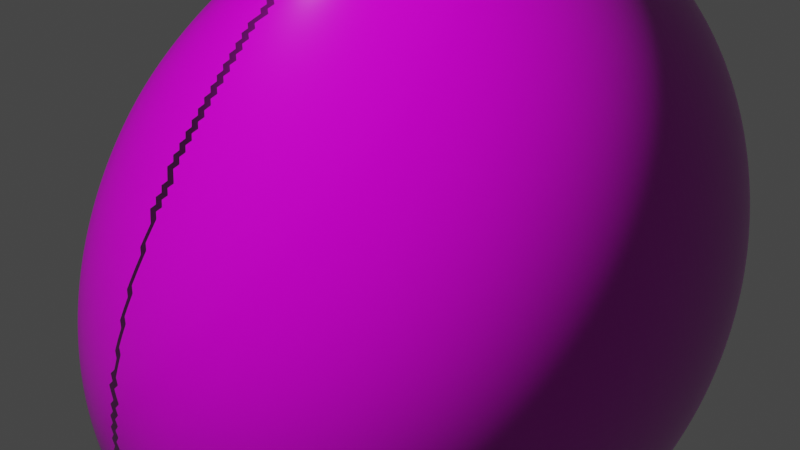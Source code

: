 # Source: rock1.blend  (saved by Blender 2.92.15; exported with 4.5.12 LTS)
import bpy
from mathutils import Matrix  # noqa: F401  (used for matrix-valued properties, if any)

bpy.ops.wm.read_factory_settings(use_empty=True)
scene = bpy.context.scene
scene.name = 'Scene'

# ---- collections
col_collection = bpy.data.collections.new('Collection'); scene.collection.children.link(col_collection)

# ---- images (referenced by path relative to the original .blend; pixels are not part of the script)
import os
ASSET_DIR = os.environ.get("B2B_ASSET_DIR", "")  # directory of the original .blend (textures are referenced by path, not embedded)
HERE = os.path.dirname(os.path.abspath(__file__))  # packed textures are extracted next to this script under _unpacked/

def load_image(name, relpath, width, height, colorspace="sRGB"):
    """Load a texture the original file referenced (path relative to the .blend, or extracted next to this script)."""
    p = next((c for c in (os.path.join(HERE, relpath), os.path.join(ASSET_DIR, relpath)) if relpath and os.path.exists(c)), "")
    if p:
        img = bpy.data.images.load(p, check_existing=True)
        img.name = name
    else:  # same state as the original file: an image datablock whose file is absent (Cycles renders it pink)
        img = bpy.data.images.new(name, width, height)
        img.source = "FILE"
        img.filepath = "//" + (relpath or name)
    img.colorspace_settings.name = colorspace
    return img
img_rock007_1k_displacement_jpg = load_image('Rock007_1K_Displacement.jpg', 'Rock007_1K_Displacement.jpg', 1024, 1024, 'Non-Color')
img_rock007_1k_color_jpg = load_image('Rock007_1K_Color.jpg', 'Rock007_1K_Color.jpg', 1024, 1024, 'sRGB')
img_rock007_1k_roughness_jpg = load_image('Rock007_1K_Roughness.jpg', 'Rock007_1K_Roughness.jpg', 1024, 1024, 'Non-Color')
img_rock007_1k_normal_jpg = load_image('Rock007_1K_Normal.jpg', 'Rock007_1K_Normal.jpg', 1024, 1024, 'Non-Color')

# ---- materials (node trees are filled in below, after node groups)
mat_rock_texture = bpy.data.materials.new('rock texture')
mat_rock_texture.use_transparent_shadow = False

# ---- node groups
ng_auto_smooth = bpy.data.node_groups.new('Auto Smooth', 'GeometryNodeTree')
_s = ng_auto_smooth.interface.new_socket(name='Geometry', in_out='OUTPUT', socket_type='NodeSocketGeometry')
_s = ng_auto_smooth.interface.new_socket(name='Geometry', in_out='INPUT', socket_type='NodeSocketGeometry')
_s = ng_auto_smooth.interface.new_socket(name='Angle', in_out='INPUT', socket_type='NodeSocketFloat')
_s.subtype = 'ANGLE'
_s.min_value = 0.0
_s.max_value = 3.142
ng_auto_smooth.is_modifier = True
_N = ng_auto_smooth.nodes; _L = ng_auto_smooth.links
n0 = _N.new('NodeGroupOutput'); n0.name = 'Group Output'; n0.location = (480, -100)
n1 = _N.new('NodeGroupInput'); n1.name = 'Group Input'; n1.location = (-420, -300)
n2 = _N.new('NodeGroupInput'); n2.name = 'Group Input.001'; n2.location = (-60, -100)
n3 = _N.new('GeometryNodeSetShadeSmooth'); n3.name = 'Set Shade Smooth'; n3.location = (120, -100)
n3.domain = 'EDGE'
n4 = _N.new('GeometryNodeSetShadeSmooth'); n4.name = 'Set Shade Smooth.001'; n4.location = (300, -100)
n5 = _N.new('GeometryNodeInputMeshEdgeAngle'); n5.name = 'Edge Angle'; n5.location = (-420, -220)
n6 = _N.new('GeometryNodeInputEdgeSmooth'); n6.name = 'Is Edge Smooth'; n6.location = (-60, -160)
n7 = _N.new('GeometryNodeInputShadeSmooth'); n7.name = 'Is Face Smooth'; n7.location = (-240, -340)
n8 = _N.new('FunctionNodeBooleanMath'); n8.name = 'Boolean Math'; n8.location = (-60, -220)
n9 = _N.new('FunctionNodeCompare'); n9.name = 'Compare'; n9.location = (-240, -180)
n9.operation = 'LESS_EQUAL'
_L.new(n5.outputs[0], n9.inputs[0])
_L.new(n4.outputs[0], n0.inputs[0])
_L.new(n1.outputs[1], n9.inputs[1])
_L.new(n9.outputs[0], n8.inputs[0])
_L.new(n7.outputs[0], n8.inputs[1])
_L.new(n2.outputs[0], n3.inputs[0])
_L.new(n6.outputs[0], n3.inputs[1])
_L.new(n3.outputs[0], n4.inputs[0])
_L.new(n8.outputs[0], n3.inputs[2])
n0.is_active_output = True

# ---- material node trees
mat_rock_texture.use_nodes = True; mat_rock_texture.node_tree.nodes.clear()
_N = mat_rock_texture.node_tree.nodes; _L = mat_rock_texture.node_tree.links
n0 = _N.new('NodeFrame'); n0.name = 'Frame'; n0.location = (-1328, 319)
n0.label = 'Mapping'
n0.width = 400
n1 = _N.new('NodeFrame'); n1.name = 'Frame.001'; n1.location = (-686, 519)
n1.label = 'Textures'
n1.width = 358
n2 = _N.new('ShaderNodeOutputMaterial'); n2.name = 'Material Output'; n2.location = (300, 300)
n3 = _N.new('ShaderNodeTexImage'); n3.name = 'Image Texture'; n3.location = (88, -870)
n3.label = 'Displacement'
n3.image = img_rock007_1k_displacement_jpg
n4 = _N.new('ShaderNodeDisplacement'); n4.name = 'Displacement'; n4.location = (-48, -271)
n4.inputs[2].default_value = 1.0
n5 = _N.new('ShaderNodeTexImage'); n5.name = 'Image Texture.001'; n5.location = (88, -30)
n5.label = 'Base Color'
n5.image = img_rock007_1k_color_jpg
n6 = _N.new('ShaderNodeTexImage'); n6.name = 'Image Texture.002'; n6.location = (88, -310)
n6.label = 'Roughness'
n6.image = img_rock007_1k_roughness_jpg
n7 = _N.new('ShaderNodeTexImage'); n7.name = 'Image Texture.003'; n7.location = (88, -590)
n7.label = 'Normal'
n7.image = img_rock007_1k_normal_jpg
n8 = _N.new('ShaderNodeNormalMap'); n8.name = 'Normal Map'; n8.location = (-298, -71)
n9 = _N.new('ShaderNodeMapping'); n9.name = 'Mapping'; n9.location = (230, -30)
n10 = _N.new('NodeReroute'); n10.name = 'Reroute'; n10.location = (38, -584)
n10.width = 16
n10.socket_idname = 'NodeSocketVector'
n11 = _N.new('ShaderNodeTexCoord'); n11.name = 'Texture Coordinate'; n11.location = (30, -30)
n12 = _N.new('ShaderNodeBsdfPrincipled'); n12.name = 'Principled BSDF'; n12.location = (-48, 289)
n12.distribution = 'GGX'
n12.subsurface_method = 'BURLEY'
n12.inputs[3].default_value = 1.45
n12.inputs[27].default_value = (0.0, 0.0, 0.0, 1.0)
n12.inputs[28].default_value = 1.0
n3.parent = n1
n5.parent = n1
n6.parent = n1
n7.parent = n1
n9.parent = n0
n10.parent = n1
n11.parent = n0
_L.new(n12.outputs[0], n2.inputs[0])
_L.new(n3.outputs[0], n4.inputs[0])
_L.new(n4.outputs[0], n2.inputs[2])
_L.new(n5.outputs[0], n12.inputs[0])
_L.new(n6.outputs[0], n12.inputs[2])
_L.new(n7.outputs[0], n8.inputs[1])
_L.new(n8.outputs[0], n12.inputs[5])
_L.new(n10.outputs[0], n5.inputs[0])
_L.new(n10.outputs[0], n6.inputs[0])
_L.new(n10.outputs[0], n7.inputs[0])
_L.new(n10.outputs[0], n3.inputs[0])
_L.new(n9.outputs[0], n10.inputs[0])
_L.new(n11.outputs[3], n9.inputs[0])
n2.is_active_output = True

# ---- world
world_world = bpy.data.worlds.new('World'); scene.world = world_world
world_world.use_nodes = True; world_world.node_tree.nodes.clear()
_N = world_world.node_tree.nodes; _L = world_world.node_tree.links
n0 = _N.new('ShaderNodeOutputWorld'); n0.name = 'World Output'; n0.location = (300, 300)
n1 = _N.new('ShaderNodeBackground'); n1.name = 'Background'; n1.location = (10, 300)
n1.inputs[0].default_value = (0.05088, 0.05088, 0.05088, 1.0)
_L.new(n1.outputs[0], n0.inputs[0])
n0.is_active_output = True
world_world.color = (0.05088, 0.05088, 0.05088)
world_world.use_sun_shadow = False
world_world.sun_shadow_jitter_overblur = 0.0

# ---- meshes
me_rock = bpy.data.meshes.new('rock')
me_rock.from_pydata([(-1.0, -1.0, -1.0), (-1.0, 1.0, -1.0), (-1.0, 1.0, 1.0), (1.0, -1.0, 1.0), (1.0, 1.0, 1.0), (1.0, 1.0, -1.0), (1.0, -1.0, -1.0)], [], [(0, 3, 2), (0, 6, 3), (0, 1, 5, 6), (2, 3, 4), (0, 2, 1), (1, 2, 4, 5), (3, 6, 5, 4)])
me_rock.polygons.foreach_set('use_smooth', [True] * 7)
me_rock.materials.append(mat_rock_texture)
me_rock.use_remesh_fix_poles = True
me_rock.use_remesh_preserve_attributes = False
me_rock.use_mirror_vertex_groups = False
me_rock.update()

# ---- objects
ob_rock = bpy.data.objects.new('rock', me_rock)

# ---- transforms, parenting, visibility, modifiers, constraints
ob_rock.location = (-0.2351, -0.2083, 0.563)
ob_rock.scale = (0.5, 0.5, 0.5)
ob_rock.lineart.crease_threshold = 0.0
_m = ob_rock.modifiers.new('Subsurf', 'SUBSURF')
_m.uv_smooth = 'PRESERVE_CORNERS'
_m.levels = 2
_m.render_levels = 3
_m = ob_rock.modifiers.new('Subsurf.001', 'SUBSURF')
_m.uv_smooth = 'PRESERVE_CORNERS'
_m.levels = 2
_m.render_levels = 3
_m = ob_rock.modifiers.new('Displace', 'DISPLACE')
_m.mid_level = 0.0
_m.strength = 0.007607
_m = ob_rock.modifiers.new('Displace.001', 'DISPLACE')
_m.mid_level = 0.0
_m.strength = 0.6188
_m = ob_rock.modifiers.new('Displace.002', 'DISPLACE')
_m.strength = 0.09698
_m = ob_rock.modifiers.new('Displace.003', 'DISPLACE')
_m.strength = 0.0589
_m = ob_rock.modifiers.new('Auto Smooth', 'NODES')
_m.node_group = ng_auto_smooth
_gi = [s.identifier for s in ng_auto_smooth.interface.items_tree if s.item_type == 'SOCKET' and s.in_out == 'INPUT']
_m[_gi[1]] = 0.5236  # Angle

# ---- collection membership
col_collection.objects.link(ob_rock)

# ---- scene / render settings (as saved in the file)
scene.frame_start = 1; scene.frame_end = 250; scene.frame_set(1)
scene.render.engine = 'BLENDER_EEVEE_NEXT'
scene.cycles.use_denoising = False
scene.cycles.samples = 128
scene.cycles.sampling_pattern = 'TABULATED_SOBOL'
scene.cycles.use_adaptive_sampling = False
scene.cycles.use_light_tree = False
scene.view_settings.view_transform = 'Filmic'
bpy.context.view_layer.update()

# ---- added for rendering (the .blend has no active camera and no usable light): camera, sun
cam_auto = bpy.data.cameras.new('AutoCamera')
cam_auto.lens = 50.0
cam_auto.sensor_width = 36.0
cam_auto.clip_end = 1000.0
ob_auto_camera = bpy.data.objects.new('AutoCamera', cam_auto)
scene.collection.objects.link(ob_auto_camera)
ob_auto_camera.location = (1.20996, -1.87609, 1.70649)
ob_auto_camera.rotation_euler = (1.09748, -7.21219e-08, 0.694738)
scene.camera = ob_auto_camera
light_auto_sun = bpy.data.lights.new('AutoSun', 'SUN')
light_auto_sun.energy = 3.0
light_auto_sun.angle = 0.0523599
ob_auto_sun = bpy.data.objects.new('AutoSun', light_auto_sun)
scene.collection.objects.link(ob_auto_sun)
ob_auto_sun.rotation_euler = (0.872665, 0.174533, 0.523599)
bpy.context.view_layer.update()
